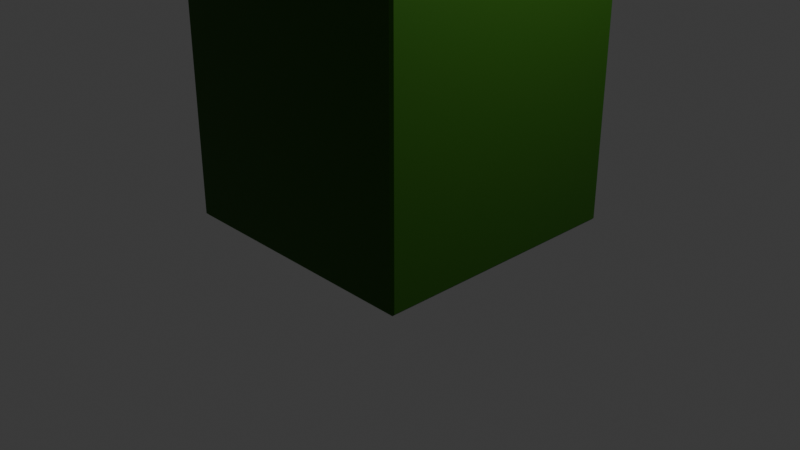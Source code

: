 # Source: bin.blend  (saved by Blender 4.2.66; exported with 4.5.12 LTS)
import bpy
from mathutils import Matrix  # noqa: F401  (used for matrix-valued properties, if any)

bpy.ops.wm.read_factory_settings(use_empty=True)
scene = bpy.context.scene
scene.name = 'Scene'

# ---- collections
col_collection = bpy.data.collections.new('Collection'); scene.collection.children.link(col_collection)

# ---- materials (node trees are filled in below, after node groups)
mat_bin = bpy.data.materials.new('bin')
mat_bin.alpha_threshold = 0.0
mat_bin.roughness = 0.5
mat_bin.line_color = (0.0, 0.0, 0.0, 1.0)

# ---- material node trees
mat_bin.use_nodes = True; mat_bin.node_tree.nodes.clear()
_N = mat_bin.node_tree.nodes; _L = mat_bin.node_tree.links
n0 = _N.new('ShaderNodeOutputMaterial'); n0.name = 'Material Output'; n0.location = (300, 300)
n1 = _N.new('ShaderNodeBsdfPrincipled'); n1.name = 'Principled BSDF'; n1.location = (10, 300)
n1.inputs[0].default_value = (0.03145, 0.1254, 0.008722, 1.0)
n1.inputs[1].default_value = 0.5229
n1.inputs[2].default_value = 0.4725
n1.inputs[3].default_value = 1.45
_L.new(n1.outputs[0], n0.inputs[0])
n0.is_active_output = True

# ---- world
world_world = bpy.data.worlds.new('World'); scene.world = world_world
world_world.use_nodes = True; world_world.node_tree.nodes.clear()
_N = world_world.node_tree.nodes; _L = world_world.node_tree.links
n0 = _N.new('ShaderNodeOutputWorld'); n0.name = 'World Output'; n0.location = (300, 300)
n1 = _N.new('ShaderNodeBackground'); n1.name = 'Background'; n1.location = (10, 300)
n1.inputs[0].default_value = (0.05088, 0.05088, 0.05088, 1.0)
_L.new(n1.outputs[0], n0.inputs[0])
n0.is_active_output = True
world_world.color = (0.05088, 0.05088, 0.05088)
world_world.sun_shadow_jitter_overblur = 0.0

# ---- cameras
cam_camera = bpy.data.cameras.new('Camera')
cam_camera.clip_end = 100.0
cam_camera.ortho_scale = 7.314

# ---- lights
light_light = bpy.data.lights.new('Light', 'POINT')
light_light.energy = 1000.0
light_light.shadow_soft_size = 0.1

# ---- meshes
me_cube = bpy.data.meshes.new('Cube')
me_cube.from_pydata([(-0.6545, -1.395, 2.085), (-0.5548, -1.395, 1.888), (-0.6165, -1.395, 1.983), (-0.3707, -1.395, 1.738), (-0.1302, -1.395, 1.657), (-0.2554, -1.395, 1.688), (-0.4718, -1.395, 1.806), (0.1302, -1.395, 1.657), (0.4718, -1.395, 1.806), (0.3707, -1.395, 1.738), (0.2554, -1.395, 1.688), (0.6165, -1.395, 1.983), (0.6545, -1.395, 2.085), (0.5548, -1.395, 1.888), (8.362e-11, -1.395, 1.646), (-0.6165, 1.395, 1.983), (-0.6545, 1.395, 2.085), (-0.4718, 1.395, 1.806), (-0.2554, 1.395, 1.688), (-0.3707, 1.395, 1.738), (-0.1302, 1.395, 1.657), (-0.5548, 1.395, 1.888), (8.362e-11, 1.395, 1.646), (0.3707, 1.395, 1.738), (0.2554, 1.395, 1.688), (0.1302, 1.395, 1.657), (0.5548, 1.395, 1.888), (0.6545, 1.395, 2.085), (0.6165, 1.395, 1.983), (0.4718, 1.395, 1.806), (-0.6673, -1.379, 2.191), (-0.6165, -1.272, 2.4), (-0.6545, -1.324, 2.298), (-0.5548, -1.224, 2.494), (-0.3707, -1.147, 2.644), (-0.4718, -1.181, 2.577), (-0.1302, -1.105, 2.726), (-0.2554, -1.121, 2.695), (0.1302, -1.105, 2.726), (0.4718, -1.181, 2.577), (0.3707, -1.147, 2.644), (0.2554, -1.121, 2.695), (0.6165, -1.272, 2.4), (0.5548, -1.224, 2.494), (0.6673, -1.379, 2.191), (0.6545, -1.324, 2.298), (8.362e-11, -1.1, 2.736), (-0.6673, 1.379, 2.191), (-0.6165, 1.272, 2.4), (-0.6545, 1.324, 2.298), (-0.4718, 1.181, 2.577), (-0.1302, 1.105, 2.726), (-0.2554, 1.121, 2.695), (-0.3707, 1.147, 2.644), (-0.5548, 1.224, 2.494), (0.1302, 1.105, 2.726), (0.4718, 1.181, 2.577), (0.3707, 1.147, 2.644), (0.2554, 1.121, 2.695), (0.6165, 1.272, 2.4), (0.6673, 1.379, 2.191), (0.6545, 1.324, 2.298), (0.5548, 1.224, 2.494), (8.362e-11, 1.1, 2.736), (1.37, 1.395, 2.133), (1.35, 1.38, 2.179), (1.38, 1.35, 2.179), (1.395, 1.37, 2.133), (1.37, 1.395, -2.133), (1.395, 1.37, -2.133), (1.37, 1.37, -2.159), (1.395, -1.37, 2.133), (1.38, -1.35, 2.179), (1.35, -1.38, 2.179), (1.37, -1.395, 2.133), (1.37, -1.37, -2.159), (1.395, -1.37, -2.133), (1.37, -1.395, -2.133), (-1.38, 1.35, 2.179), (-1.35, 1.38, 2.179), (-1.37, 1.395, 2.133), (-1.395, 1.37, 2.133), (-1.37, 1.37, -2.159), (-1.395, 1.37, -2.133), (-1.37, 1.395, -2.133), (-1.35, -1.38, 2.179), (-1.38, -1.35, 2.179), (-1.395, -1.37, 2.133), (-1.37, -1.395, 2.133), (-1.395, -1.37, -2.133), (-1.37, -1.37, -2.159), (-1.37, -1.395, -2.133), (0.5873, 0.6172, 3.165), (0.5761, 0.5761, 3.185), (0.6172, 0.5873, 3.165), (0.6172, -0.5873, 3.165), (0.5761, -0.5761, 3.185), (0.5873, -0.6172, 3.165), (-0.5873, 0.6172, 3.165), (-0.6172, 0.5873, 3.165), (-0.5761, 0.5761, 3.185), (-0.5761, -0.5761, 3.185), (-0.6172, -0.5873, 3.165), (-0.5873, -0.6172, 3.165), (-0.6661, -1.384, 2.181), (-0.6603, -1.395, 2.133), (0.6603, -1.395, 2.133), (0.6661, -1.384, 2.181), (-0.6603, 1.395, 2.133), (-0.6661, 1.384, 2.181), (0.6661, 1.384, 2.181), (0.6603, 1.395, 2.133), (-0.6545, -1.355, 2.085), (-0.5548, -1.355, 1.888), (-0.6165, -1.355, 1.983), (-0.3707, -1.355, 1.738), (-0.1302, -1.355, 1.657), (-0.2554, -1.355, 1.688), (-0.4718, -1.355, 1.806), (0.1302, -1.355, 1.657), (0.4718, -1.355, 1.806), (0.3707, -1.355, 1.738), (0.2554, -1.355, 1.688), (0.6165, -1.355, 1.983), (0.6545, -1.355, 2.085), (0.5548, -1.355, 1.888), (8.362e-11, -1.355, 1.646), (-0.6165, 1.355, 1.983), (-0.6545, 1.355, 2.085), (-0.4718, 1.355, 1.806), (-0.2554, 1.355, 1.688), (-0.3707, 1.355, 1.738), (-0.1302, 1.355, 1.657), (-0.5548, 1.355, 1.888), (8.362e-11, 1.355, 1.646), (0.3707, 1.355, 1.738), (0.2554, 1.355, 1.688), (0.1302, 1.355, 1.657), (0.5548, 1.355, 1.888), (0.6545, 1.355, 2.085), (0.6165, 1.355, 1.983), (0.4718, 1.355, 1.806), (-0.6673, -1.349, 2.165), (-0.6165, -1.242, 2.373), (-0.6545, -1.294, 2.271), (-0.5548, -1.194, 2.467), (-0.3707, -1.117, 2.618), (-0.4718, -1.152, 2.55), (-0.1302, -1.075, 2.699), (-0.2554, -1.091, 2.668), (0.1302, -1.075, 2.699), (0.4718, -1.152, 2.55), (0.3707, -1.117, 2.618), (0.2554, -1.091, 2.668), (0.6165, -1.242, 2.373), (0.5548, -1.194, 2.467), (0.6673, -1.349, 2.165), (0.6545, -1.294, 2.271), (-1.089e-09, -1.07, 2.709), (-0.6673, 1.349, 2.165), (-0.6165, 1.242, 2.373), (-0.6545, 1.294, 2.271), (-0.4718, 1.152, 2.55), (-0.1302, 1.075, 2.699), (-0.2554, 1.091, 2.668), (-0.3707, 1.117, 2.618), (-0.5548, 1.194, 2.467), (0.1302, 1.075, 2.699), (0.4718, 1.152, 2.55), (0.3707, 1.117, 2.618), (0.2554, 1.091, 2.668), (0.6165, 1.242, 2.373), (0.6673, 1.349, 2.165), (0.6545, 1.294, 2.271), (0.5548, 1.194, 2.467), (1.256e-09, 1.07, 2.709), (1.354, 1.36, 2.125), (1.338, 1.349, 2.157), (1.349, 1.338, 2.157), (1.36, 1.354, 2.124), (1.356, 1.36, -2.119), (1.36, 1.356, -2.119), (1.356, 1.356, -2.124), (1.36, -1.354, 2.124), (1.349, -1.338, 2.157), (1.338, -1.349, 2.157), (1.354, -1.36, 2.125), (1.356, -1.356, -2.124), (1.36, -1.356, -2.119), (1.356, -1.36, -2.119), (-1.349, 1.338, 2.157), (-1.338, 1.349, 2.157), (-1.354, 1.36, 2.125), (-1.36, 1.354, 2.124), (-1.356, 1.356, -2.124), (-1.36, 1.356, -2.119), (-1.356, 1.36, -2.119), (-1.338, -1.349, 2.157), (-1.349, -1.338, 2.157), (-1.36, -1.354, 2.124), (-1.354, -1.36, 2.125), (-1.36, -1.356, -2.119), (-1.356, -1.356, -2.124), (-1.356, -1.36, -2.119), (0.5796, 0.5948, 3.133), (0.5685, 0.5685, 3.147), (0.594, 0.5796, 3.134), (0.594, -0.5796, 3.134), (0.5685, -0.5685, 3.147), (0.5796, -0.5948, 3.133), (-0.5796, 0.5948, 3.133), (-0.594, 0.5796, 3.134), (-0.5685, 0.5685, 3.147), (-0.5685, -0.5685, 3.147), (-0.594, -0.5796, 3.134), (-0.5796, -0.5948, 3.133), (-0.666, -1.348, 2.163), (-0.6602, -1.356, 2.128), (0.6602, -1.356, 2.128), (0.666, -1.348, 2.163), (-0.6602, 1.356, 2.128), (-0.666, 1.348, 2.163), (0.666, 1.348, 2.163), (0.6602, 1.356, 2.128)], [], [(44, 107, 73, 97, 103, 85, 104, 30, 32, 31, 33, 35, 34, 37, 36, 46, 38, 41, 40, 39, 43, 42, 45), (96, 93, 100, 101), (105, 88, 91, 77, 74, 106, 12, 11, 13, 8, 9, 10, 7, 14, 4, 5, 3, 6, 1, 2, 0), (47, 109, 79, 98, 92, 65, 110, 60, 61, 59, 62, 56, 57, 58, 55, 63, 51, 52, 53, 50, 54, 48, 49), (69, 67, 71, 76), (78, 86, 102, 99), (89, 87, 81, 83), (82, 70, 75, 90), (72, 66, 94, 95), (64, 65, 66, 67), (68, 69, 70), (71, 72, 73, 74), (75, 76, 77), (78, 79, 80, 81), (82, 83, 84), (85, 86, 87, 88), (89, 90, 91), (92, 93, 94), (95, 96, 97), (98, 99, 100), (101, 102, 103), (88, 105, 104, 85), (87, 89, 91, 88), (77, 91, 90, 75), (74, 77, 76, 71), (73, 107, 106, 74), (82, 90, 89, 83), (81, 87, 86, 78), (80, 84, 83, 81), (70, 82, 84, 68), (69, 76, 75, 70), (67, 69, 68, 64), (66, 72, 71, 67), (64, 111, 110, 65), (79, 109, 108, 80), (72, 95, 97, 73), (96, 101, 103, 97), (85, 103, 102, 86), (78, 99, 98, 79), (99, 102, 101, 100), (65, 92, 94, 66), (93, 96, 95, 94), (92, 98, 100, 93), (111, 64, 68, 84, 80, 108, 16, 15, 21, 17, 19, 18, 20, 22, 25, 24, 23, 29, 26, 28, 27), (156, 157, 154, 155, 151, 152, 153, 150, 158, 148, 149, 146, 147, 145, 143, 144, 142, 216, 197, 215, 209, 185, 219), (208, 213, 212, 205), (217, 112, 114, 113, 118, 115, 117, 116, 126, 119, 122, 121, 120, 125, 123, 124, 218, 186, 189, 203, 200), (159, 161, 160, 166, 162, 165, 164, 163, 175, 167, 170, 169, 168, 174, 171, 173, 172, 222, 177, 204, 210, 191, 221), (181, 188, 183, 179), (190, 211, 214, 198), (201, 195, 193, 199), (194, 202, 187, 182), (184, 207, 206, 178), (176, 179, 178, 177), (180, 182, 181), (183, 186, 185, 184), (187, 189, 188), (190, 193, 192, 191), (194, 196, 195), (197, 200, 199, 198), (201, 203, 202), (204, 206, 205), (207, 209, 208), (210, 212, 211), (213, 215, 214), (200, 197, 216, 217), (199, 200, 203, 201), (189, 187, 202, 203), (186, 183, 188, 189), (185, 186, 218, 219), (194, 195, 201, 202), (193, 190, 198, 199), (192, 193, 195, 196), (182, 180, 196, 194), (181, 182, 187, 188), (179, 176, 180, 181), (178, 179, 183, 184), (176, 177, 222, 223), (191, 192, 220, 221), (184, 185, 209, 207), (208, 209, 215, 213), (197, 198, 214, 215), (190, 191, 210, 211), (211, 212, 213, 214), (177, 178, 206, 204), (205, 206, 207, 208), (204, 205, 212, 210), (223, 139, 140, 138, 141, 135, 136, 137, 134, 132, 130, 131, 129, 133, 127, 128, 220, 192, 196, 180, 176), (11, 12, 124, 123), (13, 11, 123, 125), (8, 13, 125, 120), (9, 8, 120, 121), (10, 9, 121, 122), (7, 10, 122, 119), (14, 7, 119, 126), (4, 14, 126, 116), (5, 4, 116, 117), (3, 5, 117, 115), (6, 3, 115, 118), (1, 6, 118, 113), (2, 1, 113, 114), (0, 2, 114, 112), (15, 16, 128, 127), (21, 15, 127, 133), (17, 21, 133, 129), (19, 17, 129, 131), (18, 19, 131, 130), (20, 18, 130, 132), (22, 20, 132, 134), (25, 22, 134, 137), (24, 25, 137, 136), (23, 24, 136, 135), (29, 23, 135, 141), (26, 29, 141, 138), (28, 26, 138, 140), (27, 28, 140, 139), (44, 45, 157, 156), (32, 30, 142, 144), (31, 32, 144, 143), (33, 31, 143, 145), (35, 33, 145, 147), (34, 35, 147, 146), (37, 34, 146, 149), (36, 37, 149, 148), (46, 36, 148, 158), (38, 46, 158, 150), (41, 38, 150, 153), (40, 41, 153, 152), (39, 40, 152, 151), (43, 39, 151, 155), (42, 43, 155, 154), (45, 42, 154, 157), (47, 49, 161, 159), (61, 60, 172, 173), (59, 61, 173, 171), (62, 59, 171, 174), (56, 62, 174, 168), (57, 56, 168, 169), (58, 57, 169, 170), (55, 58, 170, 167), (63, 55, 167, 175), (51, 63, 175, 163), (52, 51, 163, 164), (53, 52, 164, 165), (50, 53, 165, 162), (54, 50, 162, 166), (48, 54, 166, 160), (49, 48, 160, 161), (104, 105, 217, 216), (106, 107, 219, 218), (110, 111, 223, 222), (108, 109, 221, 220), (111, 27, 139, 223), (16, 108, 220, 128), (109, 47, 159, 221), (60, 110, 222, 172), (105, 0, 112, 217), (12, 106, 218, 124), (107, 44, 156, 219), (30, 104, 216, 142)])
_uv = me_cube.uv_layers.new(name='UVMap')
_uv.uv.foreach_set('vector', [0.625, 0.8146, 0.625, 0.8149, 0.625, 0.7529, 0.625, 0.7549, 0.625, 0.9951, 0.625, 0.9971, 0.625, 0.9351, 0.625, 0.9354, 0.625, 0.9367, 0.625, 0.9358, 0.625, 0.9322, 0.625, 0.9259, 0.625, 0.9166, 0.625, 0.9046, 0.625, 0.8904, 0.625, 0.875, 0.625, 0.8596, 0.625, 0.8454, 0.625, 0.8334, 0.625, 0.8241, 0.625, 0.8178, 0.625, 0.8142, 0.625, 0.8133, 0.625, 0.7307, 0.625, 0.4981, 0.625, 0.2519, 0.625, 0.01932, 0.6235, 0.9342, 0.6235, 0.9977, 0.3765, 0.9977, 0.3765, 0.7523, 0.6235, 0.7523, 0.6235, 0.8158, 0.6207, 0.8164, 0.6148, 0.8198, 0.6094, 0.8253, 0.6046, 0.8327, 0.6006, 0.8418, 0.5977, 0.8521, 0.5959, 0.8633, 0.5953, 0.875, 0.5959, 0.8867, 0.5977, 0.8979, 0.6006, 0.9082, 0.6046, 0.9173, 0.6094, 0.9247, 0.6148, 0.9302, 0.6207, 0.9336, 0.625, 0.3146, 0.625, 0.3149, 0.625, 0.2529, 0.625, 0.2549, 0.625, 0.4951, 0.625, 0.4971, 0.625, 0.4351, 0.625, 0.4354, 0.625, 0.4367, 0.625, 0.4358, 0.625, 0.4322, 0.625, 0.4259, 0.625, 0.4166, 0.625, 0.4046, 0.625, 0.3904, 0.625, 0.375, 0.625, 0.3596, 0.625, 0.3454, 0.625, 0.3334, 0.625, 0.3241, 0.625, 0.3178, 0.625, 0.3142, 0.625, 0.3133, 0.3765, 0.5023, 0.6235, 0.5023, 0.6235, 0.7477, 0.3765, 0.7477, 0.625, 0.2471, 0.625, 0.002905, 0.625, 0.004678, 0.625, 0.2453, 0.3765, 0.002288, 0.6235, 0.002288, 0.6235, 0.2477, 0.3765, 0.2477, 0.1273, 0.5023, 0.3727, 0.5023, 0.3727, 0.7477, 0.1273, 0.7477, 0.625, 0.7471, 0.625, 0.5029, 0.625, 0.5047, 0.625, 0.7453, 0.6235, 0.4977, 0.625, 0.4971, 0.625, 0.5029, 0.6235, 0.5023, 0.3727, 0.5, 0.375, 0.5023, 0.3727, 0.5023, 0.6235, 0.7477, 0.625, 0.7471, 0.625, 0.7529, 0.6235, 0.7523, 0.3727, 0.7477, 0.375, 0.7477, 0.3727, 0.75, 0.625, 0.2471, 0.625, 0.2529, 0.6235, 0.2523, 0.6235, 0.2477, 0.1273, 0.5023, 0.125, 0.5023, 0.1273, 0.5, 0.625, 0.001399, 0.625, 0.004081, 0.6235, 0.002288, 0.6235, 0.0, 0.125, 0.7477, 0.1273, 0.7477, 0.1273, 0.75, 0.625, 0.4951, 0.625, 0.4981, 0.625, 0.5047, 0.625, 0.7453, 0.625, 0.7447, 0.625, 0.75, 0.625, 0.2549, 0.625, 0.2453, 0.625, 0.2519, 0.625, 0.005306, 0.625, 0.004678, 0.625, 0.0, 0.6235, 0.9977, 0.6235, 0.9342, 0.625, 0.9351, 0.625, 0.9971, 0.6235, 0.002288, 0.3765, 0.002288, 0.3765, 0.0, 0.6235, 0.0, 0.3727, 0.75, 0.1273, 0.75, 0.1273, 0.7477, 0.3727, 0.7477, 0.6235, 0.7523, 0.3765, 0.7523, 0.3765, 0.7477, 0.6235, 0.7477, 0.625, 0.7529, 0.625, 0.8149, 0.6235, 0.8158, 0.6235, 0.7523, 0.1273, 0.5023, 0.1273, 0.7477, 0.125, 0.7477, 0.125, 0.5023, 0.6235, 0.2477, 0.6235, 0.002288, 0.625, 0.002905, 0.625, 0.2471, 0.6235, 0.2523, 0.3765, 0.2523, 0.3765, 0.2477, 0.6235, 0.2477, 0.3727, 0.5023, 0.1273, 0.5023, 0.1273, 0.5, 0.3727, 0.5, 0.3765, 0.5023, 0.3765, 0.7477, 0.3727, 0.7477, 0.3727, 0.5023, 0.6235, 0.5023, 0.3765, 0.5023, 0.3765, 0.4977, 0.6235, 0.4977, 0.625, 0.5029, 0.625, 0.7471, 0.6235, 0.7477, 0.6235, 0.5023, 0.6235, 0.4977, 0.6235, 0.4342, 0.625, 0.4351, 0.625, 0.4971, 0.625, 0.2529, 0.625, 0.3149, 0.6235, 0.3158, 0.6235, 0.2523, 0.625, 0.7471, 0.625, 0.7453, 0.625, 0.7549, 0.625, 0.7529, 0.625, 0.7307, 0.625, 0.01932, 0.625, 0.008923, 0.625, 0.7411, 0.625, 0.0, 0.625, 0.0, 0.625, 0.004678, 0.625, 0.002905, 0.625, 0.2471, 0.625, 0.2453, 0.625, 0.2549, 0.625, 0.2529, 0.625, 0.2453, 0.625, 0.004678, 0.625, 0.01932, 0.625, 0.2519, 0.625, 0.4971, 0.625, 0.4951, 0.625, 0.5047, 0.625, 0.5029, 0.625, 0.4981, 0.625, 0.7307, 0.625, 0.7453, 0.625, 0.5047, 0.625, 0.4951, 0.625, 0.2549, 0.625, 0.2519, 0.625, 0.4981, 0.6235, 0.4342, 0.6235, 0.4977, 0.3765, 0.4977, 0.3765, 0.2523, 0.6235, 0.2523, 0.6235, 0.3158, 0.6207, 0.3164, 0.6148, 0.3198, 0.6094, 0.3253, 0.6046, 0.3327, 0.6006, 0.3418, 0.5977, 0.3521, 0.5959, 0.3633, 0.5953, 0.375, 0.5959, 0.3867, 0.5977, 0.3979, 0.6006, 0.4082, 0.6046, 0.4173, 0.6094, 0.4247, 0.6148, 0.4302, 0.6207, 0.4336, 0.625, 0.8146, 0.625, 0.8133, 0.625, 0.8142, 0.625, 0.8178, 0.625, 0.8241, 0.625, 0.8334, 0.625, 0.8454, 0.625, 0.8596, 0.625, 0.875, 0.625, 0.8904, 0.625, 0.9046, 0.625, 0.9166, 0.625, 0.9259, 0.625, 0.9322, 0.625, 0.9358, 0.625, 0.9367, 0.625, 0.9354, 0.625, 0.9351, 0.625, 0.9971, 0.625, 0.9951, 0.625, 0.7549, 0.625, 0.7529, 0.625, 0.8149, 0.625, 0.7307, 0.625, 0.01932, 0.625, 0.2519, 0.625, 0.4981, 0.6235, 0.9342, 0.6207, 0.9336, 0.6148, 0.9302, 0.6094, 0.9247, 0.6046, 0.9173, 0.6006, 0.9082, 0.5977, 0.8979, 0.5959, 0.8867, 0.5953, 0.875, 0.5959, 0.8633, 0.5977, 0.8521, 0.6006, 0.8418, 0.6046, 0.8327, 0.6094, 0.8253, 0.6148, 0.8198, 0.6207, 0.8164, 0.6235, 0.8158, 0.6235, 0.7523, 0.3765, 0.7523, 0.3765, 0.9977, 0.6235, 0.9977, 0.625, 0.3146, 0.625, 0.3133, 0.625, 0.3142, 0.625, 0.3178, 0.625, 0.3241, 0.625, 0.3334, 0.625, 0.3454, 0.625, 0.3596, 0.625, 0.375, 0.625, 0.3904, 0.625, 0.4046, 0.625, 0.4166, 0.625, 0.4259, 0.625, 0.4322, 0.625, 0.4358, 0.625, 0.4367, 0.625, 0.4354, 0.625, 0.4351, 0.625, 0.4971, 0.625, 0.4951, 0.625, 0.2549, 0.625, 0.2529, 0.625, 0.3149, 0.3765, 0.5023, 0.3765, 0.7477, 0.6235, 0.7477, 0.6235, 0.5023, 0.625, 0.2471, 0.625, 0.2453, 0.625, 0.004678, 0.625, 0.002905, 0.3765, 0.002288, 0.3765, 0.2477, 0.6235, 0.2477, 0.6235, 0.002288, 0.1273, 0.5023, 0.1273, 0.7477, 0.3727, 0.7477, 0.3727, 0.5023, 0.625, 0.7471, 0.625, 0.7453, 0.625, 0.5047, 0.625, 0.5029, 0.6235, 0.4977, 0.6235, 0.5023, 0.625, 0.5029, 0.625, 0.4971, 0.3727, 0.5, 0.3727, 0.5023, 0.375, 0.5023, 0.6235, 0.7477, 0.6235, 0.7523, 0.625, 0.7529, 0.625, 0.7471, 0.3727, 0.7477, 0.3727, 0.75, 0.375, 0.7477, 0.625, 0.2471, 0.6235, 0.2477, 0.6235, 0.2523, 0.625, 0.2529, 0.1273, 0.5023, 0.1273, 0.5, 0.125, 0.5023, 0.625, 0.001399, 0.6235, 0.0, 0.6235, 0.002288, 0.625, 0.004081, 0.125, 0.7477, 0.1273, 0.75, 0.1273, 0.7477, 0.625, 0.4951, 0.625, 0.5047, 0.625, 0.4981, 0.625, 0.7453, 0.625, 0.75, 0.625, 0.7447, 0.625, 0.2549, 0.625, 0.2519, 0.625, 0.2453, 0.625, 0.005306, 0.625, 0.0, 0.625, 0.004678, 0.6235, 0.9977, 0.625, 0.9971, 0.625, 0.9351, 0.6235, 0.9342, 0.6235, 0.002288, 0.6235, 0.0, 0.3765, 0.0, 0.3765, 0.002288, 0.3727, 0.75, 0.3727, 0.7477, 0.1273, 0.7477, 0.1273, 0.75, 0.6235, 0.7523, 0.6235, 0.7477, 0.3765, 0.7477, 0.3765, 0.7523, 0.625, 0.7529, 0.6235, 0.7523, 0.6235, 0.8158, 0.625, 0.8149, 0.1273, 0.5023, 0.125, 0.5023, 0.125, 0.7477, 0.1273, 0.7477, 0.6235, 0.2477, 0.625, 0.2471, 0.625, 0.002905, 0.6235, 0.002288, 0.6235, 0.2523, 0.6235, 0.2477, 0.3765, 0.2477, 0.3765, 0.2523, 0.3727, 0.5023, 0.3727, 0.5, 0.1273, 0.5, 0.1273, 0.5023, 0.3765, 0.5023, 0.3727, 0.5023, 0.3727, 0.7477, 0.3765, 0.7477, 0.6235, 0.5023, 0.6235, 0.4977, 0.3765, 0.4977, 0.3765, 0.5023, 0.625, 0.5029, 0.6235, 0.5023, 0.6235, 0.7477, 0.625, 0.7471, 0.6235, 0.4977, 0.625, 0.4971, 0.625, 0.4351, 0.6235, 0.4342, 0.625, 0.2529, 0.6235, 0.2523, 0.6235, 0.3158, 0.625, 0.3149, 0.625, 0.7471, 0.625, 0.7529, 0.625, 0.7549, 0.625, 0.7453, 0.625, 0.7307, 0.625, 0.7411, 0.625, 0.008923, 0.625, 0.01932, 0.625, 0.0, 0.625, 0.002905, 0.625, 0.004678, 0.625, 0.0, 0.625, 0.2471, 0.625, 0.2529, 0.625, 0.2549, 0.625, 0.2453, 0.625, 0.2453, 0.625, 0.2519, 0.625, 0.01932, 0.625, 0.004678, 0.625, 0.4971, 0.625, 0.5029, 0.625, 0.5047, 0.625, 0.4951, 0.625, 0.4981, 0.625, 0.5047, 0.625, 0.7453, 0.625, 0.7307, 0.625, 0.4951, 0.625, 0.4981, 0.625, 0.2519, 0.625, 0.2549, 0.6235, 0.4342, 0.6207, 0.4336, 0.6148, 0.4302, 0.6094, 0.4247, 0.6046, 0.4173, 0.6006, 0.4082, 0.5977, 0.3979, 0.5959, 0.3867, 0.5953, 0.375, 0.5959, 0.3633, 0.5977, 0.3521, 0.6006, 0.3418, 0.6046, 0.3327, 0.6094, 0.3253, 0.6148, 0.3198, 0.6207, 0.3164, 0.6235, 0.3158, 0.6235, 0.2523, 0.3765, 0.2523, 0.3765, 0.4977, 0.6235, 0.4977, 0.6148, 0.8198, 0.6207, 0.8164, 0.6207, 0.8164, 0.6148, 0.8198, 0.6094, 0.8253, 0.6148, 0.8198, 0.6148, 0.8198, 0.6094, 0.8253, 0.6046, 0.8327, 0.6094, 0.8253, 0.6094, 0.8253, 0.6046, 0.8327, 0.6006, 0.8418, 0.6046, 0.8327, 0.6046, 0.8327, 0.6006, 0.8418, 0.5977, 0.8521, 0.6006, 0.8418, 0.6006, 0.8418, 0.5977, 0.8521, 0.5959, 0.8633, 0.5977, 0.8521, 0.5977, 0.8521, 0.5959, 0.8633, 0.5953, 0.875, 0.5959, 0.8633, 0.5959, 0.8633, 0.5953, 0.875, 0.5959, 0.8867, 0.5953, 0.875, 0.5953, 0.875, 0.5959, 0.8867, 0.5977, 0.8979, 0.5959, 0.8867, 0.5959, 0.8867, 0.5977, 0.8979, 0.6006, 0.9082, 0.5977, 0.8979, 0.5977, 0.8979, 0.6006, 0.9082, 0.6046, 0.9173, 0.6006, 0.9082, 0.6006, 0.9082, 0.6046, 0.9173, 0.6094, 0.9247, 0.6046, 0.9173, 0.6046, 0.9173, 0.6094, 0.9247, 0.6148, 0.9302, 0.6094, 0.9247, 0.6094, 0.9247, 0.6148, 0.9302, 0.6207, 0.9336, 0.6148, 0.9302, 0.6148, 0.9302, 0.6207, 0.9336, 0.6148, 0.3198, 0.6207, 0.3164, 0.6207, 0.3164, 0.6148, 0.3198, 0.6094, 0.3253, 0.6148, 0.3198, 0.6148, 0.3198, 0.6094, 0.3253, 0.6046, 0.3327, 0.6094, 0.3253, 0.6094, 0.3253, 0.6046, 0.3327, 0.6006, 0.3418, 0.6046, 0.3327, 0.6046, 0.3327, 0.6006, 0.3418, 0.5977, 0.3521, 0.6006, 0.3418, 0.6006, 0.3418, 0.5977, 0.3521, 0.5959, 0.3633, 0.5977, 0.3521, 0.5977, 0.3521, 0.5959, 0.3633, 0.5953, 0.375, 0.5959, 0.3633, 0.5959, 0.3633, 0.5953, 0.375, 0.5959, 0.3867, 0.5953, 0.375, 0.5953, 0.375, 0.5959, 0.3867, 0.5977, 0.3979, 0.5959, 0.3867, 0.5959, 0.3867, 0.5977, 0.3979, 0.6006, 0.4082, 0.5977, 0.3979, 0.5977, 0.3979, 0.6006, 0.4082, 0.6046, 0.4173, 0.6006, 0.4082, 0.6006, 0.4082, 0.6046, 0.4173, 0.6094, 0.4247, 0.6046, 0.4173, 0.6046, 0.4173, 0.6094, 0.4247, 0.6148, 0.4302, 0.6094, 0.4247, 0.6094, 0.4247, 0.6148, 0.4302, 0.6207, 0.4336, 0.6148, 0.4302, 0.6148, 0.4302, 0.6207, 0.4336, 0.625, 0.8146, 0.625, 0.8133, 0.625, 0.8133, 0.625, 0.8146, 0.625, 0.9367, 0.625, 0.9354, 0.625, 0.9354, 0.625, 0.9367, 0.625, 0.9358, 0.625, 0.9367, 0.625, 0.9367, 0.625, 0.9358, 0.625, 0.9322, 0.625, 0.9358, 0.625, 0.9358, 0.625, 0.9322, 0.625, 0.9259, 0.625, 0.9322, 0.625, 0.9322, 0.625, 0.9259, 0.625, 0.9166, 0.625, 0.9259, 0.625, 0.9259, 0.625, 0.9166, 0.625, 0.9046, 0.625, 0.9166, 0.625, 0.9166, 0.625, 0.9046, 0.625, 0.8904, 0.625, 0.9046, 0.625, 0.9046, 0.625, 0.8904, 0.625, 0.875, 0.625, 0.8904, 0.625, 0.8904, 0.625, 0.875, 0.625, 0.8596, 0.625, 0.875, 0.625, 0.875, 0.625, 0.8596, 0.625, 0.8454, 0.625, 0.8596, 0.625, 0.8596, 0.625, 0.8454, 0.625, 0.8334, 0.625, 0.8454, 0.625, 0.8454, 0.625, 0.8334, 0.625, 0.8241, 0.625, 0.8334, 0.625, 0.8334, 0.625, 0.8241, 0.625, 0.8178, 0.625, 0.8241, 0.625, 0.8241, 0.625, 0.8178, 0.625, 0.8142, 0.625, 0.8178, 0.625, 0.8178, 0.625, 0.8142, 0.625, 0.8133, 0.625, 0.8142, 0.625, 0.8142, 0.625, 0.8133, 0.625, 0.3146, 0.625, 0.3133, 0.625, 0.3133, 0.625, 0.3146, 0.625, 0.4367, 0.625, 0.4354, 0.625, 0.4354, 0.625, 0.4367, 0.625, 0.4358, 0.625, 0.4367, 0.625, 0.4367, 0.625, 0.4358, 0.625, 0.4322, 0.625, 0.4358, 0.625, 0.4358, 0.625, 0.4322, 0.625, 0.4259, 0.625, 0.4322, 0.625, 0.4322, 0.625, 0.4259, 0.625, 0.4166, 0.625, 0.4259, 0.625, 0.4259, 0.625, 0.4166, 0.625, 0.4046, 0.625, 0.4166, 0.625, 0.4166, 0.625, 0.4046, 0.625, 0.3904, 0.625, 0.4046, 0.625, 0.4046, 0.625, 0.3904, 0.625, 0.375, 0.625, 0.3904, 0.625, 0.3904, 0.625, 0.375, 0.625, 0.3596, 0.625, 0.375, 0.625, 0.375, 0.625, 0.3596, 0.625, 0.3454, 0.625, 0.3596, 0.625, 0.3596, 0.625, 0.3454, 0.625, 0.3334, 0.625, 0.3454, 0.625, 0.3454, 0.625, 0.3334, 0.625, 0.3241, 0.625, 0.3334, 0.625, 0.3334, 0.625, 0.3241, 0.625, 0.3178, 0.625, 0.3241, 0.625, 0.3241, 0.625, 0.3178, 0.625, 0.3142, 0.625, 0.3178, 0.625, 0.3178, 0.625, 0.3142, 0.625, 0.3133, 0.625, 0.3142, 0.625, 0.3142, 0.625, 0.3133, 0.625, 0.9351, 0.6235, 0.9342, 0.6235, 0.9342, 0.625, 0.9351, 0.6235, 0.8158, 0.625, 0.8149, 0.625, 0.8149, 0.6235, 0.8158, 0.625, 0.4351, 0.6235, 0.4342, 0.6235, 0.4342, 0.625, 0.4351, 0.6235, 0.3158, 0.625, 0.3149, 0.625, 0.3149, 0.6235, 0.3158, 0.6235, 0.4342, 0.6207, 0.4336, 0.6207, 0.4336, 0.6235, 0.4342, 0.6207, 0.3164, 0.6235, 0.3158, 0.6235, 0.3158, 0.6207, 0.3164, 0.625, 0.3149, 0.625, 0.3146, 0.625, 0.3146, 0.625, 0.3149, 0.625, 0.4354, 0.625, 0.4351, 0.625, 0.4351, 0.625, 0.4354, 0.6235, 0.9342, 0.6207, 0.9336, 0.6207, 0.9336, 0.6235, 0.9342, 0.6207, 0.8164, 0.6235, 0.8158, 0.6235, 0.8158, 0.6207, 0.8164, 0.625, 0.8149, 0.625, 0.8146, 0.625, 0.8146, 0.625, 0.8149, 0.625, 0.9354, 0.625, 0.9351, 0.625, 0.9351, 0.625, 0.9354])
me_cube.materials.append(mat_bin)
me_cube.use_mirror_vertex_groups = False
me_cube.update()

# ---- objects
ob_bin = bpy.data.objects.new('bin', me_cube)
ob_light = bpy.data.objects.new('Light', light_light)
ob_camera = bpy.data.objects.new('Camera', cam_camera)

# ---- transforms, parenting, visibility, modifiers, constraints
ob_bin.location = (0.0, 0.0, 2.178)
ob_bin.lock_rotations_4d = False
ob_bin.empty_display_type = 'ARROWS'
ob_bin.lineart.crease_threshold = 0.0
ob_light.location = (4.076, 1.005, 5.904)
ob_light.rotation_euler = (0.6503, 0.05522, 1.866)
ob_light.lock_rotations_4d = False
ob_light.empty_display_type = 'ARROWS'
ob_light.color = (0.0, 0.0, 0.0, 0.0)
ob_light.lineart.crease_threshold = 0.0
ob_camera.location = (7.359, -6.926, 4.958)
ob_camera.rotation_euler = (1.109, 0.0, 0.8149)
ob_camera.lock_rotations_4d = False
ob_camera.empty_display_type = 'ARROWS'
ob_camera.color = (0.0, 0.0, 0.0, 0.0)
ob_camera.display_type = 'WIRE'
ob_camera.lineart.crease_threshold = 0.0

# ---- collection membership
col_collection.objects.link(ob_bin)
col_collection.objects.link(ob_light)
col_collection.objects.link(ob_camera)

# ---- scene / render settings (as saved in the file)
scene.camera = ob_camera
scene.frame_start = 1; scene.frame_end = 250; scene.frame_set(1)
scene.render.engine = 'BLENDER_EEVEE_NEXT'
bpy.context.view_layer.update()
